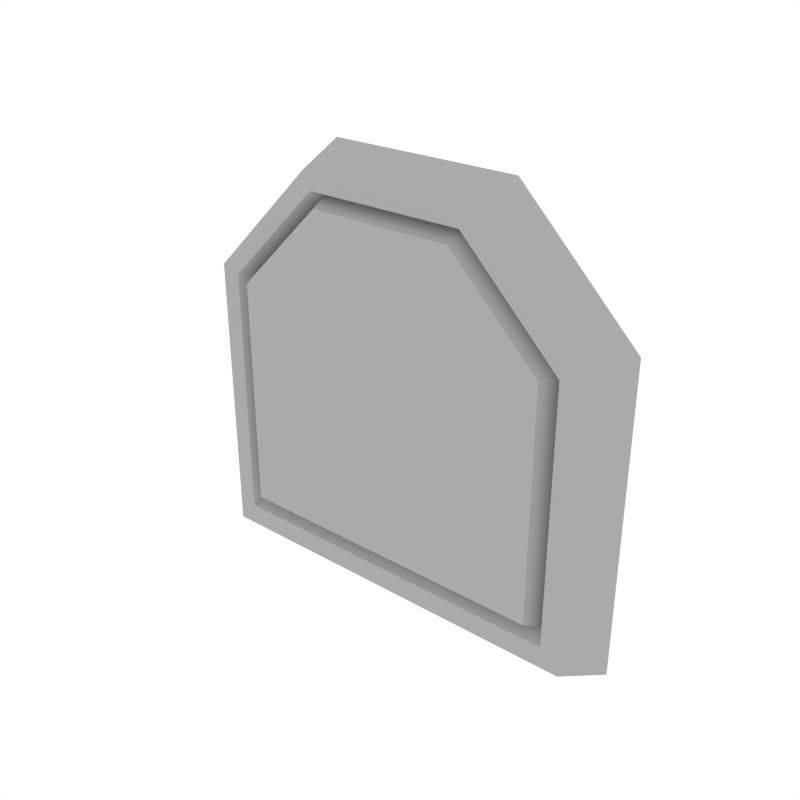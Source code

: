 # Source: Details_Basic_3.blend  (saved by Blender 2.79.0; exported with 4.5.12 LTS)
import bpy
from mathutils import Matrix  # noqa: F401  (used for matrix-valued properties, if any)

bpy.ops.wm.read_factory_settings(use_empty=True)
scene = bpy.context.scene
scene.name = 'Scene'

# ---- collections
col_collection_1 = bpy.data.collections.new('Collection 1'); scene.collection.children.link(col_collection_1)

# ---- materials (node trees are filled in below, after node groups)
mat_main = bpy.data.materials.new('Main')
mat_main.alpha_threshold = 0.0
mat_main.diffuse_color = (0.402, 0.402, 0.402, 1.0)
mat_main.roughness = 0.5
mat_accent = bpy.data.materials.new('Accent')
mat_accent.alpha_threshold = 0.0
mat_accent.diffuse_color = (0.5596, 0.2977, 0.06679, 1.0)
mat_accent.roughness = 0.5
mat_darkaccent = bpy.data.materials.new('DarkAccent')
mat_darkaccent.alpha_threshold = 0.0
mat_darkaccent.diffuse_color = (0.2266, 0.1234, 0.03015, 1.0)
mat_darkaccent.roughness = 0.5

# ---- node groups
ng_auto_smooth = bpy.data.node_groups.new('Auto Smooth', 'GeometryNodeTree')
_s = ng_auto_smooth.interface.new_socket(name='Geometry', in_out='OUTPUT', socket_type='NodeSocketGeometry')
_s = ng_auto_smooth.interface.new_socket(name='Geometry', in_out='INPUT', socket_type='NodeSocketGeometry')
_s = ng_auto_smooth.interface.new_socket(name='Angle', in_out='INPUT', socket_type='NodeSocketFloat')
_s.subtype = 'ANGLE'
_s.min_value = 0.0
_s.max_value = 3.142
ng_auto_smooth.is_modifier = True
_N = ng_auto_smooth.nodes; _L = ng_auto_smooth.links
n0 = _N.new('NodeGroupOutput'); n0.name = 'Group Output'; n0.location = (480, -100)
n1 = _N.new('NodeGroupInput'); n1.name = 'Group Input'; n1.location = (-420, -300)
n2 = _N.new('NodeGroupInput'); n2.name = 'Group Input.001'; n2.location = (-60, -100)
n3 = _N.new('GeometryNodeSetShadeSmooth'); n3.name = 'Set Shade Smooth'; n3.location = (120, -100)
n3.domain = 'EDGE'
n4 = _N.new('GeometryNodeSetShadeSmooth'); n4.name = 'Set Shade Smooth.001'; n4.location = (300, -100)
n5 = _N.new('GeometryNodeInputMeshEdgeAngle'); n5.name = 'Edge Angle'; n5.location = (-420, -220)
n6 = _N.new('GeometryNodeInputEdgeSmooth'); n6.name = 'Is Edge Smooth'; n6.location = (-60, -160)
n7 = _N.new('GeometryNodeInputShadeSmooth'); n7.name = 'Is Face Smooth'; n7.location = (-240, -340)
n8 = _N.new('FunctionNodeBooleanMath'); n8.name = 'Boolean Math'; n8.location = (-60, -220)
n9 = _N.new('FunctionNodeCompare'); n9.name = 'Compare'; n9.location = (-240, -180)
n9.operation = 'LESS_EQUAL'
_L.new(n5.outputs[0], n9.inputs[0])
_L.new(n4.outputs[0], n0.inputs[0])
_L.new(n1.outputs[1], n9.inputs[1])
_L.new(n9.outputs[0], n8.inputs[0])
_L.new(n7.outputs[0], n8.inputs[1])
_L.new(n2.outputs[0], n3.inputs[0])
_L.new(n6.outputs[0], n3.inputs[1])
_L.new(n3.outputs[0], n4.inputs[0])
_L.new(n8.outputs[0], n3.inputs[2])
n0.is_active_output = True

# ---- material node trees

# ---- world
world_world = bpy.data.worlds.new('World'); scene.world = world_world
world_world.color = (1.0, 1.0, 1.0)
world_world.use_sun_shadow = False
world_world.sun_shadow_jitter_overblur = 0.0
world_world.cycles.sampling_method = 'NONE'
world_world.cycles.sample_map_resolution = 256

# ---- meshes
me_cube_055 = bpy.data.meshes.new('Cube.055')
me_cube_055.from_pydata([(-0.1408, -0.008955, -0.1242), (-0.05644, -0.008951, 0.1459), (-0.1549, 0.02923, -0.1403), (-0.1272, -0.008951, 0.07515), (0.1408, -0.008955, -0.1242), (0.1272, -0.008951, -0.1085), (0.1549, 0.02923, -0.1403), (-0.1272, -0.008951, -0.1085), (-0.06251, -0.008955, 0.1575), (-0.1408, -0.008955, 0.0792), (-0.1549, 0.02923, 0.08337), (-0.06877, 0.02923, 0.1696), (0.1408, -0.008955, 0.0792), (0.06251, -0.008955, 0.1575), (0.06877, 0.02923, 0.1696), (0.1549, 0.02923, 0.08337), (0.05644, -0.008951, 0.1459), (0.1272, -0.008951, 0.07515), (0.05399, 0.0007235, 0.1412), (-0.05399, 0.0007235, 0.1412), (0.1216, 0.0007235, -0.1021), (0.1216, 0.0007235, 0.07352), (-0.1216, 0.0007235, -0.1021), (-0.1216, 0.0007235, 0.07352), (0.05136, -0.01205, 0.1361), (-0.05136, -0.01205, 0.1361), (0.1157, -0.01205, -0.09531), (0.1157, -0.01205, 0.07176), (-0.1157, -0.01205, -0.09531), (-0.1157, -0.01205, 0.07176)], [], [(14, 11, 8, 13), (6, 15, 12, 4), (7, 5, 20, 22), (0, 9, 10, 2), (2, 6, 4, 0), (2, 10, 11, 14, 15, 6), (8, 11, 10, 9), (14, 13, 12, 15), (9, 0, 7, 3), (4, 12, 17, 5), (12, 13, 16, 17), (8, 9, 3, 1), (13, 8, 1, 16), (0, 4, 5, 7), (23, 22, 28, 29), (3, 7, 22, 23), (1, 3, 23, 19), (5, 17, 21, 20), (16, 1, 19, 18), (17, 16, 18, 21), (26, 27, 24, 25, 29, 28), (21, 18, 24, 27), (20, 21, 27, 26), (19, 23, 29, 25), (22, 20, 26, 28), (18, 19, 25, 24)])
me_cube_055.polygons.foreach_set('use_smooth', [True] * 26)
me_cube_055.materials.append(mat_main)
me_cube_055.materials.append(mat_accent)
me_cube_055.materials.append(mat_darkaccent)
me_cube_055.use_remesh_preserve_volume = False
me_cube_055.use_remesh_preserve_attributes = False
me_cube_055.use_mirror_vertex_groups = False
me_cube_055.update()

# ---- objects
ob_details_basic_3 = bpy.data.objects.new('Details_Basic_3', me_cube_055)

# ---- transforms, parenting, visibility, modifiers, constraints
ob_details_basic_3.location = (0.0, 0.0, 0.0)
ob_details_basic_3.lineart.crease_threshold = 0.0
_m = ob_details_basic_3.modifiers.new('Auto Smooth', 'NODES')
_m.node_group = ng_auto_smooth
_gi = [s.identifier for s in ng_auto_smooth.interface.items_tree if s.item_type == 'SOCKET' and s.in_out == 'INPUT']
_m[_gi[1]] = 0.5236  # Angle

# ---- collection membership
col_collection_1.objects.link(ob_details_basic_3)

# ---- scene / render settings (as saved in the file)
scene.frame_start = 1; scene.frame_end = 250; scene.frame_set(0)
scene.render.engine = 'CYCLES'
scene.render.resolution_x = 1000
scene.render.resolution_y = 1000
scene.render.dither_intensity = 0.0
scene.cycles.samples = 200
scene.cycles.sampling_pattern = 'TABULATED_SOBOL'
scene.cycles.light_sampling_threshold = 0.0
scene.cycles.use_adaptive_sampling = False
scene.cycles.use_light_tree = False
scene.cycles.caustics_reflective = False
scene.cycles.caustics_refractive = False
scene.cycles.blur_glossy = 0.0
scene.cycles.max_bounces = 2
scene.cycles.pixel_filter_type = 'GAUSSIAN'
scene.cycles.sample_clamp_indirect = 0.0
scene.view_settings.view_transform = 'Standard'
bpy.context.view_layer.update()

# ---- added for rendering (the .blend has no active camera): camera
cam_auto = bpy.data.cameras.new('AutoCamera')
cam_auto.lens = 50.0
cam_auto.sensor_width = 36.0
cam_auto.clip_end = 1000.0
ob_auto_camera = bpy.data.objects.new('AutoCamera', cam_auto)
scene.collection.objects.link(ob_auto_camera)
ob_auto_camera.location = (0.407286, -0.480152, 0.340429)
ob_auto_camera.rotation_euler = (1.09748, -7.21219e-08, 0.694738)
scene.camera = ob_auto_camera
bpy.context.view_layer.update()
